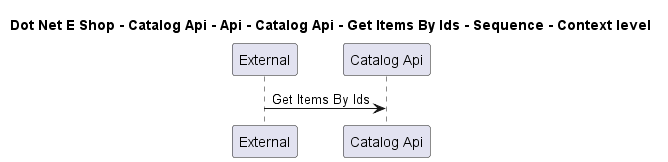

The diagram above was rendered by PlantUML. Its source (embedded in the PNG):
@startuml

title Dot Net E Shop - Catalog Api - Api - Catalog Api - Get Items By Ids - Sequence - Context level

participant "External" as C4InterFlow.SoftwareSystems.ExternalSystem
participant "Catalog Api" as DotNetEShop.SoftwareSystems.CatalogApi

C4InterFlow.SoftwareSystems.ExternalSystem -> DotNetEShop.SoftwareSystems.CatalogApi : Get Items By Ids


@enduml